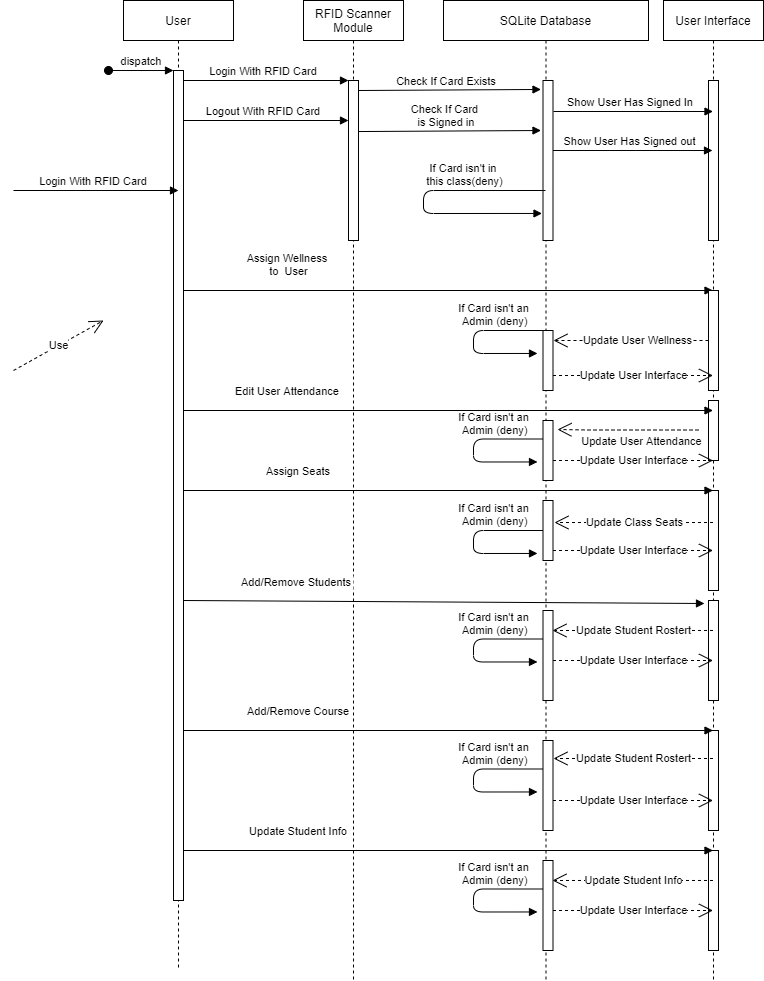

The diagram above was exported from draw.io. Its source (the exported page's mxGraphModel, read from the mxfile embedded in the PNG):
<mxGraphModel dx="1535" dy="784" grid="1" gridSize="10" guides="1" tooltips="1" connect="1" arrows="1" fold="1" page="1" pageScale="1" pageWidth="850" pageHeight="1100" math="0" shadow="0">
  <root>
    <mxCell id="0" />
    <mxCell id="1" parent="0" />
    <mxCell id="3nuBFxr9cyL0pnOWT2aG-1" value="User" style="shape=umlLifeline;perimeter=lifelinePerimeter;container=1;collapsible=0;recursiveResize=0;rounded=0;shadow=0;strokeWidth=1;" parent="1" vertex="1">
      <mxGeometry x="120" y="80" width="110" height="970" as="geometry" />
    </mxCell>
    <mxCell id="3nuBFxr9cyL0pnOWT2aG-2" value="" style="points=[];perimeter=orthogonalPerimeter;rounded=0;shadow=0;strokeWidth=1;" parent="3nuBFxr9cyL0pnOWT2aG-1" vertex="1">
      <mxGeometry x="50" y="70" width="10" height="830" as="geometry" />
    </mxCell>
    <mxCell id="3nuBFxr9cyL0pnOWT2aG-3" value="dispatch" style="verticalAlign=bottom;startArrow=oval;endArrow=block;startSize=8;shadow=0;strokeWidth=1;" parent="3nuBFxr9cyL0pnOWT2aG-1" target="3nuBFxr9cyL0pnOWT2aG-2" edge="1">
      <mxGeometry relative="1" as="geometry">
        <mxPoint x="-15" y="70" as="sourcePoint" />
      </mxGeometry>
    </mxCell>
    <mxCell id="RM60HjFf2QnBervC0rXo-24" value="Assign Wellness&#10; to  User" style="verticalAlign=bottom;endArrow=block;shadow=0;strokeWidth=1;" edge="1" parent="3nuBFxr9cyL0pnOWT2aG-1" target="RM60HjFf2QnBervC0rXo-1">
      <mxGeometry x="-0.6083" y="10" relative="1" as="geometry">
        <mxPoint x="60" y="290" as="sourcePoint" />
        <mxPoint x="225" y="290" as="targetPoint" />
        <mxPoint as="offset" />
      </mxGeometry>
    </mxCell>
    <mxCell id="RM60HjFf2QnBervC0rXo-53" value="Logout With RFID Card" style="verticalAlign=bottom;endArrow=block;entryX=0;entryY=0;shadow=0;strokeWidth=1;" edge="1" parent="3nuBFxr9cyL0pnOWT2aG-1">
      <mxGeometry x="-0.0303" relative="1" as="geometry">
        <mxPoint x="60" y="120" as="sourcePoint" />
        <mxPoint x="225" y="120" as="targetPoint" />
        <mxPoint as="offset" />
      </mxGeometry>
    </mxCell>
    <mxCell id="3nuBFxr9cyL0pnOWT2aG-5" value="RFID Scanner&#10;Module" style="shape=umlLifeline;perimeter=lifelinePerimeter;container=1;collapsible=0;recursiveResize=0;rounded=0;shadow=0;strokeWidth=1;" parent="1" vertex="1">
      <mxGeometry x="300" y="80" width="100" height="980" as="geometry" />
    </mxCell>
    <mxCell id="3nuBFxr9cyL0pnOWT2aG-6" value="" style="points=[];perimeter=orthogonalPerimeter;rounded=0;shadow=0;strokeWidth=1;" parent="3nuBFxr9cyL0pnOWT2aG-5" vertex="1">
      <mxGeometry x="45" y="80" width="10" height="160" as="geometry" />
    </mxCell>
    <mxCell id="RM60HjFf2QnBervC0rXo-13" value="Check If Card Exists" style="verticalAlign=bottom;endArrow=block;entryX=-0.2;entryY=0.056;shadow=0;strokeWidth=1;entryDx=0;entryDy=0;entryPerimeter=0;" edge="1" parent="3nuBFxr9cyL0pnOWT2aG-5" target="RM60HjFf2QnBervC0rXo-8">
      <mxGeometry x="-0.0303" relative="1" as="geometry">
        <mxPoint x="55" y="90" as="sourcePoint" />
        <mxPoint x="220" y="90" as="targetPoint" />
        <mxPoint as="offset" />
      </mxGeometry>
    </mxCell>
    <mxCell id="RM60HjFf2QnBervC0rXo-57" value="Check If Card &#10;is Signed in" style="verticalAlign=bottom;endArrow=block;entryX=-0.2;entryY=0.056;shadow=0;strokeWidth=1;entryDx=0;entryDy=0;entryPerimeter=0;" edge="1" parent="3nuBFxr9cyL0pnOWT2aG-5">
      <mxGeometry x="-0.0303" relative="1" as="geometry">
        <mxPoint x="55" y="131.04" as="sourcePoint" />
        <mxPoint x="237.5" y="130.00000000000003" as="targetPoint" />
        <mxPoint as="offset" />
      </mxGeometry>
    </mxCell>
    <mxCell id="3nuBFxr9cyL0pnOWT2aG-8" value="Login With RFID Card" style="verticalAlign=bottom;endArrow=block;entryX=0;entryY=0;shadow=0;strokeWidth=1;" parent="1" source="3nuBFxr9cyL0pnOWT2aG-2" target="3nuBFxr9cyL0pnOWT2aG-6" edge="1">
      <mxGeometry x="-0.0303" relative="1" as="geometry">
        <mxPoint x="275" y="160" as="sourcePoint" />
        <mxPoint as="offset" />
      </mxGeometry>
    </mxCell>
    <mxCell id="RM60HjFf2QnBervC0rXo-1" value="User Interface" style="shape=umlLifeline;perimeter=lifelinePerimeter;container=1;collapsible=0;recursiveResize=0;rounded=0;shadow=0;strokeWidth=1;" vertex="1" parent="1">
      <mxGeometry x="660" y="80" width="100" height="980" as="geometry" />
    </mxCell>
    <mxCell id="RM60HjFf2QnBervC0rXo-2" value="" style="points=[];perimeter=orthogonalPerimeter;rounded=0;shadow=0;strokeWidth=1;" vertex="1" parent="RM60HjFf2QnBervC0rXo-1">
      <mxGeometry x="45" y="80" width="10" height="160" as="geometry" />
    </mxCell>
    <mxCell id="RM60HjFf2QnBervC0rXo-22" value="" style="points=[];perimeter=orthogonalPerimeter;rounded=0;shadow=0;strokeWidth=1;" vertex="1" parent="RM60HjFf2QnBervC0rXo-1">
      <mxGeometry x="45" y="290" width="10" height="100" as="geometry" />
    </mxCell>
    <mxCell id="RM60HjFf2QnBervC0rXo-25" value="Update User Wellness" style="endArrow=open;endSize=12;dashed=1;html=1;rounded=0;" edge="1" parent="RM60HjFf2QnBervC0rXo-1">
      <mxGeometry x="-0.0733" width="160" relative="1" as="geometry">
        <mxPoint x="45" y="340" as="sourcePoint" />
        <mxPoint x="-110" y="340" as="targetPoint" />
        <Array as="points">
          <mxPoint x="-64.5" y="340" />
        </Array>
        <mxPoint x="1" as="offset" />
      </mxGeometry>
    </mxCell>
    <mxCell id="RM60HjFf2QnBervC0rXo-29" value="" style="points=[];perimeter=orthogonalPerimeter;rounded=0;shadow=0;strokeWidth=1;" vertex="1" parent="RM60HjFf2QnBervC0rXo-1">
      <mxGeometry x="45" y="490" width="10" height="100" as="geometry" />
    </mxCell>
    <mxCell id="RM60HjFf2QnBervC0rXo-32" value="" style="points=[];perimeter=orthogonalPerimeter;rounded=0;shadow=0;strokeWidth=1;" vertex="1" parent="RM60HjFf2QnBervC0rXo-1">
      <mxGeometry x="45" y="400" width="10" height="60" as="geometry" />
    </mxCell>
    <mxCell id="RM60HjFf2QnBervC0rXo-34" value="Update User Attendance" style="endArrow=open;endSize=12;dashed=1;html=1;rounded=0;entryX=1.45;entryY=0.15;entryDx=0;entryDy=0;entryPerimeter=0;" edge="1" parent="RM60HjFf2QnBervC0rXo-1" target="RM60HjFf2QnBervC0rXo-33">
      <mxGeometry x="-0.1852" y="11" width="160" relative="1" as="geometry">
        <mxPoint x="35" y="429.5" as="sourcePoint" />
        <mxPoint x="-100" y="429.5" as="targetPoint" />
        <Array as="points">
          <mxPoint x="-74.5" y="429.5" />
        </Array>
        <mxPoint as="offset" />
      </mxGeometry>
    </mxCell>
    <mxCell id="RM60HjFf2QnBervC0rXo-43" value="" style="points=[];perimeter=orthogonalPerimeter;rounded=0;shadow=0;strokeWidth=1;" vertex="1" parent="RM60HjFf2QnBervC0rXo-1">
      <mxGeometry x="45" y="730" width="10" height="100" as="geometry" />
    </mxCell>
    <mxCell id="RM60HjFf2QnBervC0rXo-48" value="" style="points=[];perimeter=orthogonalPerimeter;rounded=0;shadow=0;strokeWidth=1;" vertex="1" parent="RM60HjFf2QnBervC0rXo-1">
      <mxGeometry x="45" y="850" width="10" height="100" as="geometry" />
    </mxCell>
    <mxCell id="RM60HjFf2QnBervC0rXo-35" value="" style="points=[];perimeter=orthogonalPerimeter;rounded=0;shadow=0;strokeWidth=1;" vertex="1" parent="RM60HjFf2QnBervC0rXo-1">
      <mxGeometry x="45" y="600" width="10" height="100" as="geometry" />
    </mxCell>
    <mxCell id="RM60HjFf2QnBervC0rXo-7" value="SQLite Database" style="shape=umlLifeline;perimeter=lifelinePerimeter;container=1;collapsible=0;recursiveResize=0;rounded=0;shadow=0;strokeWidth=1;" vertex="1" parent="1">
      <mxGeometry x="440" y="80" width="205" height="980" as="geometry" />
    </mxCell>
    <mxCell id="RM60HjFf2QnBervC0rXo-8" value="" style="points=[];perimeter=orthogonalPerimeter;rounded=0;shadow=0;strokeWidth=1;" vertex="1" parent="RM60HjFf2QnBervC0rXo-7">
      <mxGeometry x="99.5" y="80" width="10" height="160" as="geometry" />
    </mxCell>
    <mxCell id="RM60HjFf2QnBervC0rXo-15" value="Show User Has Signed In" style="verticalAlign=bottom;endArrow=block;shadow=0;strokeWidth=1;" edge="1" parent="RM60HjFf2QnBervC0rXo-7" target="RM60HjFf2QnBervC0rXo-1">
      <mxGeometry x="-0.0303" relative="1" as="geometry">
        <mxPoint x="110" y="111" as="sourcePoint" />
        <mxPoint x="190" y="111" as="targetPoint" />
        <mxPoint as="offset" />
      </mxGeometry>
    </mxCell>
    <mxCell id="RM60HjFf2QnBervC0rXo-16" value="If Card isn't in&#10; this class(deny)" style="verticalAlign=bottom;endArrow=block;shadow=0;strokeWidth=1;entryX=-0.1;entryY=0.831;entryDx=0;entryDy=0;entryPerimeter=0;" edge="1" parent="RM60HjFf2QnBervC0rXo-7" source="RM60HjFf2QnBervC0rXo-7" target="RM60HjFf2QnBervC0rXo-8">
      <mxGeometry x="-0.3674" relative="1" as="geometry">
        <mxPoint x="46" y="135.03999999999996" as="sourcePoint" />
        <mxPoint x="62" y="150" as="targetPoint" />
        <mxPoint x="1" as="offset" />
        <Array as="points">
          <mxPoint x="-20" y="190" />
          <mxPoint x="-20" y="213" />
        </Array>
      </mxGeometry>
    </mxCell>
    <mxCell id="RM60HjFf2QnBervC0rXo-23" value="" style="points=[];perimeter=orthogonalPerimeter;rounded=0;shadow=0;strokeWidth=1;" vertex="1" parent="RM60HjFf2QnBervC0rXo-7">
      <mxGeometry x="99.5" y="330" width="10" height="60" as="geometry" />
    </mxCell>
    <mxCell id="RM60HjFf2QnBervC0rXo-28" value="" style="points=[];perimeter=orthogonalPerimeter;rounded=0;shadow=0;strokeWidth=1;" vertex="1" parent="RM60HjFf2QnBervC0rXo-7">
      <mxGeometry x="99.5" y="500" width="10" height="60" as="geometry" />
    </mxCell>
    <mxCell id="RM60HjFf2QnBervC0rXo-30" value="Assign Seats" style="verticalAlign=bottom;endArrow=block;shadow=0;strokeWidth=1;" edge="1" parent="RM60HjFf2QnBervC0rXo-7" target="RM60HjFf2QnBervC0rXo-1">
      <mxGeometry x="-0.5647" y="10" relative="1" as="geometry">
        <mxPoint x="-260" y="490" as="sourcePoint" />
        <mxPoint x="199.5" y="490" as="targetPoint" />
        <mxPoint as="offset" />
      </mxGeometry>
    </mxCell>
    <mxCell id="RM60HjFf2QnBervC0rXo-33" value="" style="points=[];perimeter=orthogonalPerimeter;rounded=0;shadow=0;strokeWidth=1;" vertex="1" parent="RM60HjFf2QnBervC0rXo-7">
      <mxGeometry x="99.5" y="420" width="10" height="60" as="geometry" />
    </mxCell>
    <mxCell id="RM60HjFf2QnBervC0rXo-39" value="If Card isn't an&#10; Admin (deny)" style="verticalAlign=bottom;endArrow=block;shadow=0;strokeWidth=1;entryX=-0.1;entryY=0.831;entryDx=0;entryDy=0;entryPerimeter=0;" edge="1" parent="RM60HjFf2QnBervC0rXo-7">
      <mxGeometry x="-0.3674" relative="1" as="geometry">
        <mxPoint x="99.5" y="330" as="sourcePoint" />
        <mxPoint x="94" y="352.96000000000004" as="targetPoint" />
        <mxPoint x="1" as="offset" />
        <Array as="points">
          <mxPoint x="30" y="330" />
          <mxPoint x="30" y="353" />
        </Array>
      </mxGeometry>
    </mxCell>
    <mxCell id="RM60HjFf2QnBervC0rXo-40" value="If Card isn't an&#10; Admin (deny)" style="verticalAlign=bottom;endArrow=block;shadow=0;strokeWidth=1;entryX=-0.1;entryY=0.831;entryDx=0;entryDy=0;entryPerimeter=0;" edge="1" parent="RM60HjFf2QnBervC0rXo-7">
      <mxGeometry x="-0.3674" relative="1" as="geometry">
        <mxPoint x="99.5" y="438.5" as="sourcePoint" />
        <mxPoint x="94" y="461.46000000000004" as="targetPoint" />
        <mxPoint x="1" as="offset" />
        <Array as="points">
          <mxPoint x="30" y="438.5" />
          <mxPoint x="30" y="461.5" />
        </Array>
      </mxGeometry>
    </mxCell>
    <mxCell id="RM60HjFf2QnBervC0rXo-41" value="If Card isn't an&#10; Admin (deny)" style="verticalAlign=bottom;endArrow=block;shadow=0;strokeWidth=1;entryX=-0.1;entryY=0.831;entryDx=0;entryDy=0;entryPerimeter=0;" edge="1" parent="RM60HjFf2QnBervC0rXo-7">
      <mxGeometry x="-0.3674" relative="1" as="geometry">
        <mxPoint x="99.5" y="530" as="sourcePoint" />
        <mxPoint x="94" y="552.96" as="targetPoint" />
        <mxPoint x="1" as="offset" />
        <Array as="points">
          <mxPoint x="30" y="530" />
          <mxPoint x="30" y="553" />
        </Array>
      </mxGeometry>
    </mxCell>
    <mxCell id="RM60HjFf2QnBervC0rXo-44" value="" style="points=[];perimeter=orthogonalPerimeter;rounded=0;shadow=0;strokeWidth=1;" vertex="1" parent="RM60HjFf2QnBervC0rXo-7">
      <mxGeometry x="99.5" y="740" width="10" height="90" as="geometry" />
    </mxCell>
    <mxCell id="RM60HjFf2QnBervC0rXo-45" value="Add/Remove Course" style="verticalAlign=bottom;endArrow=block;shadow=0;strokeWidth=1;" edge="1" parent="RM60HjFf2QnBervC0rXo-7" target="RM60HjFf2QnBervC0rXo-1">
      <mxGeometry x="-0.5647" y="10" relative="1" as="geometry">
        <mxPoint x="-260" y="730" as="sourcePoint" />
        <mxPoint x="199.5" y="730" as="targetPoint" />
        <mxPoint as="offset" />
      </mxGeometry>
    </mxCell>
    <mxCell id="RM60HjFf2QnBervC0rXo-47" value="If Card isn't an&#10; Admin (deny)" style="verticalAlign=bottom;endArrow=block;shadow=0;strokeWidth=1;entryX=-0.1;entryY=0.831;entryDx=0;entryDy=0;entryPerimeter=0;" edge="1" parent="RM60HjFf2QnBervC0rXo-7">
      <mxGeometry x="-0.3674" relative="1" as="geometry">
        <mxPoint x="99.5" y="768.5" as="sourcePoint" />
        <mxPoint x="94" y="791.46" as="targetPoint" />
        <mxPoint x="1" as="offset" />
        <Array as="points">
          <mxPoint x="30" y="768.5" />
          <mxPoint x="30" y="791.5" />
        </Array>
      </mxGeometry>
    </mxCell>
    <mxCell id="RM60HjFf2QnBervC0rXo-49" value="" style="points=[];perimeter=orthogonalPerimeter;rounded=0;shadow=0;strokeWidth=1;" vertex="1" parent="RM60HjFf2QnBervC0rXo-7">
      <mxGeometry x="99.5" y="860" width="10" height="90" as="geometry" />
    </mxCell>
    <mxCell id="RM60HjFf2QnBervC0rXo-50" value="Update Student Info" style="verticalAlign=bottom;endArrow=block;shadow=0;strokeWidth=1;" edge="1" parent="RM60HjFf2QnBervC0rXo-7" target="RM60HjFf2QnBervC0rXo-1">
      <mxGeometry x="-0.5647" y="10" relative="1" as="geometry">
        <mxPoint x="-260" y="850" as="sourcePoint" />
        <mxPoint x="199.5" y="850" as="targetPoint" />
        <mxPoint as="offset" />
      </mxGeometry>
    </mxCell>
    <mxCell id="RM60HjFf2QnBervC0rXo-52" value="If Card isn't an&#10; Admin (deny)" style="verticalAlign=bottom;endArrow=block;shadow=0;strokeWidth=1;entryX=-0.1;entryY=0.831;entryDx=0;entryDy=0;entryPerimeter=0;" edge="1" parent="RM60HjFf2QnBervC0rXo-7">
      <mxGeometry x="-0.3674" relative="1" as="geometry">
        <mxPoint x="99.5" y="888.5" as="sourcePoint" />
        <mxPoint x="94" y="911.46" as="targetPoint" />
        <mxPoint x="1" as="offset" />
        <Array as="points">
          <mxPoint x="30" y="888.5" />
          <mxPoint x="30" y="911.5" />
        </Array>
      </mxGeometry>
    </mxCell>
    <mxCell id="RM60HjFf2QnBervC0rXo-58" value="Show User Has Signed out" style="verticalAlign=bottom;endArrow=block;shadow=0;strokeWidth=1;" edge="1" parent="RM60HjFf2QnBervC0rXo-7">
      <mxGeometry x="-0.0303" relative="1" as="geometry">
        <mxPoint x="109.5" y="150" as="sourcePoint" />
        <mxPoint x="269" y="150" as="targetPoint" />
        <mxPoint as="offset" />
      </mxGeometry>
    </mxCell>
    <mxCell id="RM60HjFf2QnBervC0rXo-60" value="Update User Interface" style="endArrow=open;endSize=12;dashed=1;html=1;rounded=0;" edge="1" parent="RM60HjFf2QnBervC0rXo-7" target="RM60HjFf2QnBervC0rXo-1">
      <mxGeometry width="160" relative="1" as="geometry">
        <mxPoint x="109.5" y="375" as="sourcePoint" />
        <mxPoint x="169.5" y="345" as="targetPoint" />
        <Array as="points">
          <mxPoint x="200" y="375" />
        </Array>
      </mxGeometry>
    </mxCell>
    <mxCell id="RM60HjFf2QnBervC0rXo-61" value="Update User Interface" style="endArrow=open;endSize=12;dashed=1;html=1;rounded=0;" edge="1" parent="RM60HjFf2QnBervC0rXo-7">
      <mxGeometry width="160" relative="1" as="geometry">
        <mxPoint x="109.5" y="460" as="sourcePoint" />
        <mxPoint x="269.5" y="460" as="targetPoint" />
        <Array as="points">
          <mxPoint x="200" y="460" />
        </Array>
      </mxGeometry>
    </mxCell>
    <mxCell id="RM60HjFf2QnBervC0rXo-62" value="Update User Interface" style="endArrow=open;endSize=12;dashed=1;html=1;rounded=0;" edge="1" parent="RM60HjFf2QnBervC0rXo-7">
      <mxGeometry width="160" relative="1" as="geometry">
        <mxPoint x="109.5" y="550" as="sourcePoint" />
        <mxPoint x="269.5" y="550" as="targetPoint" />
        <Array as="points">
          <mxPoint x="200" y="550" />
        </Array>
      </mxGeometry>
    </mxCell>
    <mxCell id="RM60HjFf2QnBervC0rXo-63" value="Update User Interface" style="endArrow=open;endSize=12;dashed=1;html=1;rounded=0;" edge="1" parent="RM60HjFf2QnBervC0rXo-7">
      <mxGeometry width="160" relative="1" as="geometry">
        <mxPoint x="109.5" y="660" as="sourcePoint" />
        <mxPoint x="269.5" y="660" as="targetPoint" />
        <Array as="points">
          <mxPoint x="200" y="660" />
        </Array>
      </mxGeometry>
    </mxCell>
    <mxCell id="RM60HjFf2QnBervC0rXo-64" value="Update User Interface" style="endArrow=open;endSize=12;dashed=1;html=1;rounded=0;" edge="1" parent="RM60HjFf2QnBervC0rXo-7">
      <mxGeometry width="160" relative="1" as="geometry">
        <mxPoint x="109.5" y="800" as="sourcePoint" />
        <mxPoint x="269.5" y="800" as="targetPoint" />
        <Array as="points">
          <mxPoint x="200" y="800" />
        </Array>
      </mxGeometry>
    </mxCell>
    <mxCell id="RM60HjFf2QnBervC0rXo-65" value="Update User Interface" style="endArrow=open;endSize=12;dashed=1;html=1;rounded=0;" edge="1" parent="RM60HjFf2QnBervC0rXo-7">
      <mxGeometry width="160" relative="1" as="geometry">
        <mxPoint x="109.5" y="910" as="sourcePoint" />
        <mxPoint x="269.5" y="910" as="targetPoint" />
        <Array as="points">
          <mxPoint x="200" y="910" />
        </Array>
      </mxGeometry>
    </mxCell>
    <mxCell id="RM60HjFf2QnBervC0rXo-10" value="Use" style="endArrow=open;endSize=12;dashed=1;html=1;rounded=0;" edge="1" parent="1">
      <mxGeometry width="160" relative="1" as="geometry">
        <mxPoint x="10" y="450" as="sourcePoint" />
        <mxPoint x="100" y="400" as="targetPoint" />
      </mxGeometry>
    </mxCell>
    <mxCell id="RM60HjFf2QnBervC0rXo-20" value="Login With RFID Card" style="verticalAlign=bottom;endArrow=block;entryX=0;entryY=0;shadow=0;strokeWidth=1;" edge="1" parent="1">
      <mxGeometry x="-0.0303" relative="1" as="geometry">
        <mxPoint x="10" y="270" as="sourcePoint" />
        <mxPoint x="175" y="270" as="targetPoint" />
        <mxPoint as="offset" />
      </mxGeometry>
    </mxCell>
    <mxCell id="RM60HjFf2QnBervC0rXo-27" value="Update Class Seats" style="endArrow=open;endSize=12;dashed=1;html=1;rounded=0;entryX=1.15;entryY=0.367;entryDx=0;entryDy=0;entryPerimeter=0;" edge="1" parent="1" source="RM60HjFf2QnBervC0rXo-1" target="RM60HjFf2QnBervC0rXo-28">
      <mxGeometry width="160" relative="1" as="geometry">
        <mxPoint x="630" y="600" as="sourcePoint" />
        <mxPoint x="560" y="600" as="targetPoint" />
      </mxGeometry>
    </mxCell>
    <mxCell id="RM60HjFf2QnBervC0rXo-26" value="Edit User Attendance" style="verticalAlign=bottom;endArrow=block;shadow=0;strokeWidth=1;" edge="1" parent="1" target="RM60HjFf2QnBervC0rXo-1">
      <mxGeometry x="-0.6083" y="10" relative="1" as="geometry">
        <mxPoint x="180" y="490" as="sourcePoint" />
        <mxPoint x="639.5" y="490" as="targetPoint" />
        <mxPoint as="offset" />
      </mxGeometry>
    </mxCell>
    <mxCell id="RM60HjFf2QnBervC0rXo-36" value="" style="points=[];perimeter=orthogonalPerimeter;rounded=0;shadow=0;strokeWidth=1;" vertex="1" parent="1">
      <mxGeometry x="539.5" y="690" width="10" height="90" as="geometry" />
    </mxCell>
    <mxCell id="RM60HjFf2QnBervC0rXo-37" value="Add/Remove Students" style="verticalAlign=bottom;endArrow=block;shadow=0;strokeWidth=1;entryX=-0.4;entryY=0.03;entryDx=0;entryDy=0;entryPerimeter=0;" edge="1" parent="1" target="RM60HjFf2QnBervC0rXo-35">
      <mxGeometry x="-0.5647" y="10" relative="1" as="geometry">
        <mxPoint x="180" y="680" as="sourcePoint" />
        <mxPoint x="639.5" y="680" as="targetPoint" />
        <mxPoint as="offset" />
      </mxGeometry>
    </mxCell>
    <mxCell id="RM60HjFf2QnBervC0rXo-38" value="Update Student Rostert" style="endArrow=open;endSize=12;dashed=1;html=1;rounded=0;entryX=0.95;entryY=0.222;entryDx=0;entryDy=0;entryPerimeter=0;" edge="1" parent="1" source="RM60HjFf2QnBervC0rXo-1" target="RM60HjFf2QnBervC0rXo-36">
      <mxGeometry width="160" relative="1" as="geometry">
        <mxPoint x="630" y="710" as="sourcePoint" />
        <mxPoint x="560" y="710" as="targetPoint" />
      </mxGeometry>
    </mxCell>
    <mxCell id="RM60HjFf2QnBervC0rXo-42" value="If Card isn't an&#10; Admin (deny)" style="verticalAlign=bottom;endArrow=block;shadow=0;strokeWidth=1;entryX=-0.1;entryY=0.831;entryDx=0;entryDy=0;entryPerimeter=0;" edge="1" parent="1">
      <mxGeometry x="-0.3674" relative="1" as="geometry">
        <mxPoint x="539.5" y="718.5" as="sourcePoint" />
        <mxPoint x="534" y="741.46" as="targetPoint" />
        <mxPoint x="1" as="offset" />
        <Array as="points">
          <mxPoint x="470" y="718.5" />
          <mxPoint x="470" y="741.5" />
        </Array>
      </mxGeometry>
    </mxCell>
    <mxCell id="RM60HjFf2QnBervC0rXo-46" value="Update Student Rostert" style="endArrow=open;endSize=12;dashed=1;html=1;rounded=0;entryX=1.05;entryY=0.2;entryDx=0;entryDy=0;entryPerimeter=0;" edge="1" parent="1" source="RM60HjFf2QnBervC0rXo-1" target="RM60HjFf2QnBervC0rXo-44">
      <mxGeometry width="160" relative="1" as="geometry">
        <mxPoint x="630" y="840" as="sourcePoint" />
        <mxPoint x="560" y="840" as="targetPoint" />
      </mxGeometry>
    </mxCell>
    <mxCell id="RM60HjFf2QnBervC0rXo-51" value="Update Student Info" style="endArrow=open;endSize=12;dashed=1;html=1;rounded=0;entryX=0.95;entryY=0.222;entryDx=0;entryDy=0;entryPerimeter=0;" edge="1" parent="1" source="RM60HjFf2QnBervC0rXo-1" target="RM60HjFf2QnBervC0rXo-49">
      <mxGeometry width="160" relative="1" as="geometry">
        <mxPoint x="630" y="960" as="sourcePoint" />
        <mxPoint x="560" y="960" as="targetPoint" />
      </mxGeometry>
    </mxCell>
  </root>
</mxGraphModel>